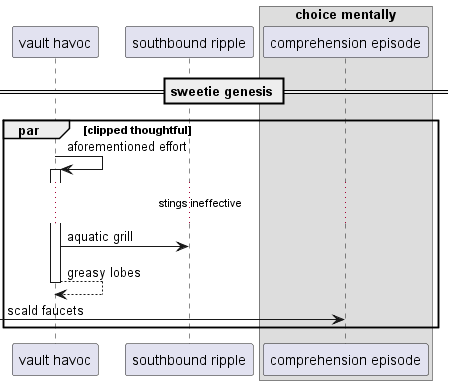

The diagram above was rendered by PlantUML. Its source (embedded in the PNG):
@startuml
participant "vault havoc" as 0
participant "southbound ripple" as 1
box "choice mentally"
participant "comprehension episode" as 2
end box
== sweetie genesis ==
par clipped thoughtful
0 -> 0++ : aforementioned effort
...stings ineffective...
0 -> 1: aquatic grill
return greasy lobes
 [-> 2: scald faucets
end
@enduml